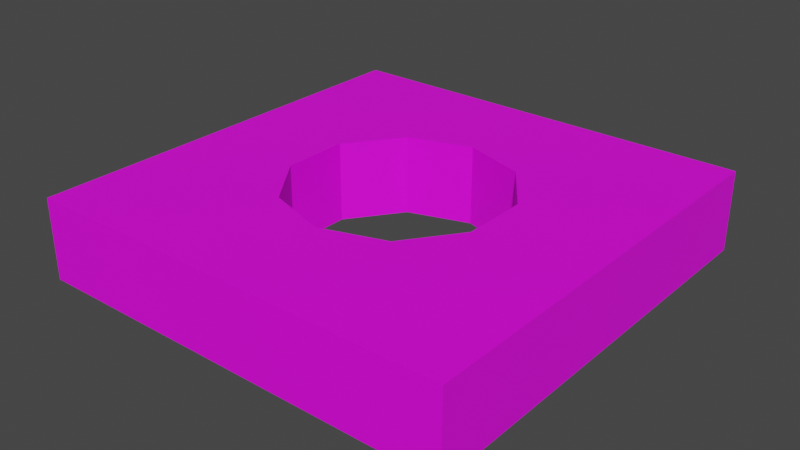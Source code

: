 # Source: mdl_MenuTile.blend  (saved by Blender 2.82.7; exported with 4.5.12 LTS)
import bpy
from mathutils import Matrix  # noqa: F401  (used for matrix-valued properties, if any)

bpy.ops.wm.read_factory_settings(use_empty=True)
scene = bpy.context.scene
scene.name = 'Scene'

# ---- collections
col_collection = bpy.data.collections.new('Collection'); scene.collection.children.link(col_collection)

# ---- materials (node trees are filled in below, after node groups)
mat_material_001 = bpy.data.materials.new('Material.001')
mat_material_001.use_transparent_shadow = False

# ---- material node trees
mat_material_001.use_nodes = True; mat_material_001.node_tree.nodes.clear()
_N = mat_material_001.node_tree.nodes; _L = mat_material_001.node_tree.links
n0 = _N.new('ShaderNodeOutputMaterial'); n0.name = 'Material Output'; n0.location = (300, 300)
n1 = _N.new('ShaderNodeBsdfPrincipled'); n1.name = 'Principled BSDF'; n1.location = (10, 300)
n1.distribution = 'GGX'
n1.subsurface_method = 'BURLEY'
n1.inputs[3].default_value = 1.45
n1.inputs[27].default_value = (0.0, 0.0, 0.0, 1.0)
n1.inputs[28].default_value = 1.0
n2 = _N.new('ShaderNodeTexImage'); n2.name = 'Image Texture'; n2.location = (-303, 236)
_L.new(n1.outputs[0], n0.inputs[0])
_L.new(n2.outputs[0], n1.inputs[0])
n0.is_active_output = True

# ---- world
world_world = bpy.data.worlds.new('World'); scene.world = world_world
world_world.use_nodes = True; world_world.node_tree.nodes.clear()
_N = world_world.node_tree.nodes; _L = world_world.node_tree.links
n0 = _N.new('ShaderNodeOutputWorld'); n0.name = 'World Output'; n0.location = (300, 300)
n1 = _N.new('ShaderNodeBackground'); n1.name = 'Background'; n1.location = (10, 300)
n1.inputs[0].default_value = (0.05088, 0.05088, 0.05088, 1.0)
_L.new(n1.outputs[0], n0.inputs[0])
n0.is_active_output = True
world_world.color = (0.05088, 0.05088, 0.05088)
world_world.use_sun_shadow = False
world_world.sun_shadow_jitter_overblur = 0.0

# ---- meshes
me_cube = bpy.data.meshes.new('Cube')
me_cube.from_pydata([(-4.0, -0.75, 4.0), (-4.0, 0.75, 4.0), (-4.0, -0.75, -4.0), (-4.0, 0.75, -4.0), (4.0, -0.75, 4.0), (4.0, 0.75, 4.0), (4.0, -0.75, -4.0), (4.0, 0.75, -4.0), (-1.176, 0.75, 1.618), (-1.176, -0.75, 1.618), (-1.748e-07, 0.75, 2.0), (-1.748e-07, -0.75, 2.0), (0.0, 0.75, -2.0), (0.0, -0.75, -2.0), (1.176, 0.75, 1.618), (1.176, -0.75, 1.618), (-1.902, 0.75, 0.618), (-1.902, -0.75, 0.618), (-1.176, 0.75, -1.618), (-1.176, -0.75, -1.618), (-1.902, 0.75, -0.618), (-1.902, -0.75, -0.618), (1.902, 0.75, -0.618), (1.902, -0.75, -0.618), (1.176, 0.75, -1.618), (1.176, -0.75, -1.618), (1.902, 0.75, 0.618), (1.902, -0.75, 0.618), (-3.954, -0.75, 4.0)], [], [(0, 1, 3, 2), (2, 3, 7, 6), (6, 7, 5, 4), (4, 5, 1, 0, 28), (7, 22, 26, 14, 10, 8, 16, 1, 5), (21, 20, 16, 17), (1, 16, 20, 18, 12, 24, 22, 7, 3), (23, 22, 24, 25), (19, 18, 20, 21), (27, 26, 22, 23), (9, 8, 10, 11), (17, 16, 8, 9), (15, 14, 26, 27), (13, 12, 18, 19), (25, 24, 12, 13), (11, 10, 14, 15), (21, 17, 28, 0, 2, 6, 23, 25, 13, 19), (28, 17, 9, 11, 15, 27, 23, 6, 4)])
_uv = me_cube.uv_layers.new(name='UVMap')
_uv.uv.foreach_set('vector', [0.8262, 0.06558, 0.8262, 0.2149, 0.02962, 0.2149, 0.02962, 0.06558, 0.8305, 0.06742, 0.8305, 0.2168, 0.03387, 0.2168, 0.03387, 0.06742, 0.8262, 0.06984, 0.8262, 0.2192, 0.02962, 0.2192, 0.02962, 0.06984, 0.8241, 0.06955, 0.8241, 0.2189, 0.02749, 0.2189, 0.02749, 0.06955, 0.03204, 0.06955, 0.7278, 0.9865, 0.5444, 0.6908, 0.5444, 0.5827, 0.4809, 0.4953, 0.3781, 0.4619, 0.2754, 0.4953, 0.2118, 0.5827, 0.02843, 0.2871, 0.7278, 0.2871, 0.9637, 0.6039, 0.9637, 0.9713, 0.7527, 0.9713, 0.7527, 0.6039, 0.02843, 0.2871, 0.2118, 0.5827, 0.2118, 0.6908, 0.2754, 0.7782, 0.3781, 0.8116, 0.4809, 0.7782, 0.5444, 0.6908, 0.7278, 0.9865, 0.02843, 0.9865, 0.9618, 0.6036, 0.9618, 0.9724, 0.7513, 0.9724, 0.7513, 0.6036, 0.9626, 0.6036, 0.9626, 0.9724, 0.7575, 0.9724, 0.7575, 0.6036, 0.9609, 0.6029, 0.9609, 0.9717, 0.7527, 0.9717, 0.7527, 0.6029, 0.9624, 0.6008, 0.9624, 0.971, 0.7533, 0.971, 0.7533, 0.6008, 0.9626, 0.601, 0.9626, 0.9711, 0.7548, 0.9711, 0.7548, 0.601, 0.9609, 0.602, 0.9609, 0.9708, 0.7518, 0.9708, 0.7518, 0.602, 0.9624, 0.6024, 0.9624, 0.9698, 0.7506, 0.9698, 0.7506, 0.6024, 0.9612, 0.6049, 0.9612, 0.971, 0.7494, 0.971, 0.7494, 0.6049, 0.9643, 0.6024, 0.9643, 0.9725, 0.7497, 0.9725, 0.7497, 0.6024, 0.428, 0.4717, 0.3199, 0.4717, 0.02366, 0.2941, 0.02366, 0.2871, 0.7237, 0.2885, 0.7237, 0.9871, 0.4283, 0.8041, 0.5156, 0.7406, 0.5489, 0.6379, 0.5155, 0.5352, 0.02366, 0.2941, 0.3199, 0.4717, 0.2324, 0.5355, 0.1993, 0.6382, 0.2329, 0.7409, 0.3204, 0.8043, 0.4283, 0.8041, 0.7237, 0.9871, 0.02544, 0.9878])
me_cube.materials.append(mat_material_001)
me_cube.use_remesh_preserve_volume = False
me_cube.use_remesh_preserve_attributes = False
me_cube.use_mirror_vertex_groups = False
me_cube.update()

# ---- objects
ob_cube = bpy.data.objects.new('Cube', me_cube)

# ---- transforms, parenting, visibility, modifiers, constraints
ob_cube.location = (0.0, 0.0, 0.0)
ob_cube.rotation_euler = (1.571, 0.0, 0.0)
ob_cube.lineart.crease_threshold = 0.0

# ---- collection membership
col_collection.objects.link(ob_cube)

# ---- scene / render settings (as saved in the file)
scene.frame_start = 1; scene.frame_end = 250; scene.frame_set(30)
scene.render.engine = 'BLENDER_EEVEE_NEXT'
scene.cycles.use_denoising = False
scene.cycles.samples = 128
scene.cycles.sampling_pattern = 'TABULATED_SOBOL'
scene.cycles.use_adaptive_sampling = False
scene.cycles.use_light_tree = False
scene.view_settings.view_transform = 'Filmic'
bpy.context.view_layer.update()

# ---- added for rendering (the .blend has no active camera and no usable light): camera, sun
cam_auto = bpy.data.cameras.new('AutoCamera')
cam_auto.lens = 50.0
cam_auto.sensor_width = 36.0
cam_auto.clip_end = 1000.0
ob_auto_camera = bpy.data.objects.new('AutoCamera', cam_auto)
scene.collection.objects.link(ob_auto_camera)
ob_auto_camera.location = (10.5593, -12.6712, 8.44746)
ob_auto_camera.rotation_euler = (1.09748, -7.21219e-08, 0.694738)
scene.camera = ob_auto_camera
light_auto_sun = bpy.data.lights.new('AutoSun', 'SUN')
light_auto_sun.energy = 3.0
light_auto_sun.angle = 0.0523599
ob_auto_sun = bpy.data.objects.new('AutoSun', light_auto_sun)
scene.collection.objects.link(ob_auto_sun)
ob_auto_sun.rotation_euler = (0.872665, 0.174533, 0.523599)
bpy.context.view_layer.update()
